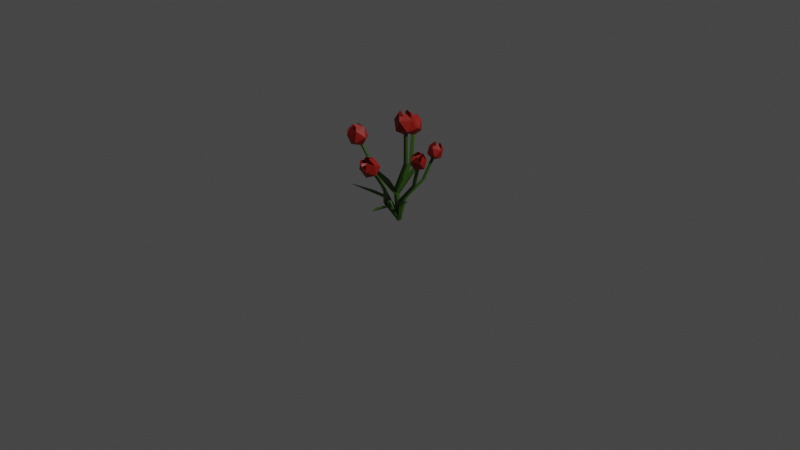# Source: Rose.blend  (saved by Blender 2.90.8; exported with 4.5.12 LTS)
import bpy
from mathutils import Matrix  # noqa: F401  (used for matrix-valued properties, if any)

bpy.ops.wm.read_factory_settings(use_empty=True)
scene = bpy.context.scene
scene.name = 'Scene'

# ---- collections
col_collection = bpy.data.collections.new('Collection'); scene.collection.children.link(col_collection)

# ---- materials (node trees are filled in below, after node groups)
mat_rose = bpy.data.materials.new('Rose')
mat_rose.use_transparent_shadow = False
mat_leafs = bpy.data.materials.new('Leafs')
mat_leafs.use_transparent_shadow = False

# ---- material node trees
mat_rose.use_nodes = True; mat_rose.node_tree.nodes.clear()
_N = mat_rose.node_tree.nodes; _L = mat_rose.node_tree.links
n0 = _N.new('ShaderNodeBsdfPrincipled'); n0.name = 'Principled BSDF'; n0.location = (10, 300)
n0.distribution = 'GGX'
n0.subsurface_method = 'BURLEY'
n0.inputs[0].default_value = (0.3108, 0.008253, 0.002172, 1.0)
n0.inputs[3].default_value = 1.45
n0.inputs[27].default_value = (0.0, 0.0, 0.0, 1.0)
n0.inputs[28].default_value = 1.0
n1 = _N.new('ShaderNodeOutputMaterial'); n1.name = 'Material Output'; n1.location = (300, 300)
_L.new(n0.outputs[0], n1.inputs[0])
n1.is_active_output = True
mat_leafs.use_nodes = True; mat_leafs.node_tree.nodes.clear()
_N = mat_leafs.node_tree.nodes; _L = mat_leafs.node_tree.links
n0 = _N.new('ShaderNodeBsdfPrincipled'); n0.name = 'Principled BSDF'; n0.location = (10, 300)
n0.distribution = 'GGX'
n0.subsurface_method = 'BURLEY'
n0.inputs[0].default_value = (0.03689, 0.1046, 0.006512, 1.0)
n0.inputs[3].default_value = 1.45
n0.inputs[27].default_value = (0.0, 0.0, 0.0, 1.0)
n0.inputs[28].default_value = 1.0
n1 = _N.new('ShaderNodeOutputMaterial'); n1.name = 'Material Output'; n1.location = (300, 300)
_L.new(n0.outputs[0], n1.inputs[0])
n1.is_active_output = True

# ---- world
world_world = bpy.data.worlds.new('World'); scene.world = world_world
world_world.use_nodes = True; world_world.node_tree.nodes.clear()
_N = world_world.node_tree.nodes; _L = world_world.node_tree.links
n0 = _N.new('ShaderNodeOutputWorld'); n0.name = 'World Output'; n0.location = (300, 300)
n1 = _N.new('ShaderNodeBackground'); n1.name = 'Background'; n1.location = (10, 300)
n1.inputs[0].default_value = (0.05088, 0.05088, 0.05088, 1.0)
_L.new(n1.outputs[0], n0.inputs[0])
n0.is_active_output = True
world_world.color = (0.05088, 0.05088, 0.05088)
world_world.use_sun_shadow = False
world_world.sun_shadow_jitter_overblur = 0.0

# ---- cameras
cam_camera = bpy.data.cameras.new('Camera')
cam_camera.clip_end = 100.0
cam_camera.ortho_scale = 7.314

# ---- lights
light_light = bpy.data.lights.new('Light', 'POINT')
light_light.transmission_factor = 0.0
light_light.energy = 1000.0
light_light.shadow_soft_size = 0.1
light_light.shadow_maximum_resolution = 0.006
light_light.use_absolute_resolution = True

# ---- meshes
me_icosphere = bpy.data.meshes.new('Icosphere')
me_icosphere.from_pydata([(0.1004, 1.932e-08, 0.9331), (0.1769, -0.06198, 1.008), (0.05996, -0.1003, 0.9937), (-0.01233, 1.932e-08, 0.9846), (0.05996, 0.1003, 0.9937), (0.1769, 0.06198, 1.008), (-0.00553, 0.06198, 1.092), (0.09064, 1.932e-08, 1.011), (-6.863e-09, 0.03195, -1.142e-07), (-0.03039, 0.009873, -1.375e-07), (-0.01878, -0.02585, -1.062e-07), (0.01878, -0.02585, -1.221e-07), (0.03039, 0.009873, -9.092e-08), (-0.04596, 0.02097, 0.3115), (-0.0731, 0.00648, 0.3162), (-0.06273, -0.01697, 0.3144), (-0.02918, -0.01697, 0.3087), (-0.01881, 0.00648, 0.3069), (0.09335, 0.01764, 0.6375), (0.06984, 0.00545, 0.6347), (0.07882, -0.01427, 0.6358), (0.1079, -0.01427, 0.6393), (0.1169, 0.00545, 0.6404), (0.09335, 0.01764, 0.9599), (0.06984, 0.00545, 0.9571), (0.07882, -0.01427, 0.9582), (0.1079, -0.01427, 0.9617), (0.1169, 0.00545, 0.9628), (-0.1035, -0.1714, 0.5033), (0.03931, -0.1714, 0.5033), (-0.06082, 0.01047, 0.2776), (-0.0216, 0.01047, 0.2776), (-0.03207, -0.2011, 0.4794), (-0.03207, -0.01919, 0.2537), (-0.04845, -0.3831, 0.7228), (-0.0157, -0.3831, 0.7228), (-0.03207, -0.4255, 0.758), (-0.1038, -0.1718, 0.503), (0.03968, -0.1718, 0.503), (-0.06122, 0.01007, 0.2772), (-0.02119, 0.01007, 0.2772), (-0.03207, -0.2016, 0.479), (-0.03207, -0.01969, 0.2532), (-0.04878, -0.3836, 0.7224), (-0.01537, -0.3836, 0.7224), (-0.03207, -0.426, 0.7576), (0.04605, 0.1012, 0.4265), (-0.05092, 0.1358, 0.4265), (-0.02609, -0.01233, 0.2637), (-0.06161, 0.002234, 0.2637), (0.004751, 0.1386, 0.4093), (-0.03932, 0.0151, 0.2465), (0.05999, 0.2583, 0.5848), (0.03774, 0.2663, 0.5848), (0.05913, 0.2911, 0.6102), (0.0464, 0.1014, 0.4262), (-0.05107, 0.1362, 0.4262), (-0.02572, -0.01216, 0.2635), (-0.06179, 0.002605, 0.2635), (0.004876, 0.139, 0.409), (-0.0392, 0.01544, 0.2462), (0.06032, 0.2586, 0.5845), (0.03763, 0.2667, 0.5845), (0.05926, 0.2914, 0.6099), (-0.1897, 0.3758, 0.7451), (-0.1279, 0.3961, 0.8376), (-0.1992, 0.3083, 0.8353), (-0.2916, 0.3399, 0.7783), (-0.2774, 0.4471, 0.7454), (-0.1763, 0.4818, 0.7821), (-0.1917, 0.3726, 0.928), (-0.2699, 0.5114, 0.8381), (-0.2195, 0.3984, 0.806), (-0.01246, 0.0221, -0.01432), (-0.02734, -0.00773, -0.006465), (-0.004436, -0.02688, 0.01032), (0.0246, -0.008883, 0.01285), (0.01964, 0.02139, -0.002385), (-0.1329, 0.1019, 0.234), (-0.1496, 0.08049, 0.2424), (-0.1319, 0.06862, 0.2522), (-0.1044, 0.08268, 0.2499), (-0.105, 0.1032, 0.2387), (-0.1173, 0.2808, 0.5029), (-0.1299, 0.2601, 0.5045), (-0.1156, 0.2512, 0.5148), (-0.09418, 0.2663, 0.5195), (-0.09525, 0.2847, 0.5122), (-0.2097, 0.394, 0.758), (-0.2223, 0.3733, 0.7596), (-0.208, 0.3644, 0.7699), (-0.1865, 0.3796, 0.7746), (-0.1876, 0.3979, 0.7673), (-0.126, 0.2419, 0.2952), (-0.2145, 0.2193, 0.2732), (-0.0909, 0.07158, 0.2125), (-0.124, 0.06464, 0.2035), (-0.1676, 0.2419, 0.2621), (-0.1069, 0.07817, 0.1856), (-0.2219, 0.4128, 0.351), (-0.2422, 0.4077, 0.3459), (-0.2426, 0.444, 0.3563), (-0.1258, 0.2421, 0.295), (-0.2147, 0.2194, 0.2728), (-0.0906, 0.07179, 0.2122), (-0.1242, 0.06472, 0.2032), (-0.1676, 0.2421, 0.2617), (-0.1068, 0.07835, 0.1852), (-0.2216, 0.4131, 0.3507), (-0.2423, 0.4078, 0.3456), (-0.2425, 0.4442, 0.356), (0.1398, -0.445, 0.6726), (0.1973, -0.4252, 0.762), (0.08984, -0.4135, 0.7632), (0.04701, -0.4919, 0.7024), (0.128, -0.5521, 0.6636), (0.2209, -0.5108, 0.7004), (0.1401, -0.4598, 0.8469), (0.04724, -0.5011, 0.8101), (0.07084, -0.5868, 0.7485), (0.136, -0.4855, 0.7276), (0.006081, -0.02208, -0.01587), (-0.02392, -0.01257, -0.006797), (-0.02087, 0.01431, 0.01167), (0.01103, 0.02142, 0.01401), (0.02768, -0.001077, -0.003013), (-0.01684, -0.1781, 0.2092), (-0.04238, -0.1755, 0.218), (-0.03814, -0.1565, 0.2291), (-0.009987, -0.1473, 0.227), (0.003176, -0.1606, 0.2148), (0.1198, -0.3116, 0.4523), (0.0974, -0.3062, 0.4549), (0.1013, -0.2914, 0.466), (0.1262, -0.2876, 0.4704), (0.1376, -0.3001, 0.4619), (0.1387, -0.4719, 0.6826), (0.1162, -0.4665, 0.6851), (0.1202, -0.4517, 0.6963), (0.145, -0.4479, 0.7006), (0.1565, -0.4604, 0.6921), (0.08326, -0.2733, 0.2572), (0.007507, -0.3156, 0.234), (-0.009105, -0.1275, 0.1928), (-0.03649, -0.1443, 0.1834), (0.05431, -0.2984, 0.2237), (-0.01612, -0.1404, 0.1661), (0.1342, -0.458, 0.293), (0.1169, -0.4677, 0.2877), (0.1412, -0.4934, 0.2948), (0.08359, -0.2733, 0.2569), (0.00744, -0.3157, 0.2336), (-0.00877, -0.1275, 0.1926), (-0.03659, -0.1445, 0.183), (0.05447, -0.2985, 0.2233), (-0.01597, -0.1405, 0.1657), (0.1346, -0.4579, 0.2927), (0.1168, -0.4678, 0.2873), (0.1414, -0.4935, 0.2944), (0.3037, -0.034, 0.6552), (0.3388, 0.03338, 0.7131), (0.2515, -0.002135, 0.7286), (0.2536, -0.09547, 0.7085), (0.3422, -0.1176, 0.6806), (0.3949, -0.03799, 0.6834), (0.399, -0.008591, 0.7741), (0.3188, -0.04599, 0.7125), (0.01445, -0.0184, -0.007652), (-0.01269, -0.02099, 0.00203), (-0.0223, 0.005425, 0.008907), (-0.001085, 0.02434, 0.003475), (0.02162, 0.009619, -0.006759), (0.06599, -0.06346, 0.2252), (0.04534, -0.06921, 0.236), (0.04012, -0.05033, 0.2388), (0.05755, -0.03291, 0.2298), (0.07354, -0.04103, 0.2214), (0.2294, -0.02094, 0.4399), (0.2099, -0.0255, 0.4441), (0.2063, -0.009721, 0.4484), (0.2237, 0.004592, 0.4467), (0.238, -0.002339, 0.4415), (0.3148, -0.05016, 0.6713), (0.2952, -0.05472, 0.6755), (0.2917, -0.03895, 0.6798), (0.309, -0.02463, 0.6781), (0.3233, -0.03156, 0.6728), (0.1847, -0.07374, 0.2752), (0.1455, -0.1425, 0.281), (0.04949, -0.02995, 0.196), (0.03602, -0.05622, 0.1977), (0.1737, -0.1145, 0.2599), (0.04987, -0.05084, 0.179), (0.3055, -0.1715, 0.3492), (0.2965, -0.1873, 0.3505), (0.3265, -0.1931, 0.3597), (0.1849, -0.07365, 0.275), (0.1456, -0.1428, 0.2807), (0.04971, -0.02984, 0.1957), (0.03602, -0.0565, 0.1974), (0.1739, -0.1146, 0.2595), (0.05, -0.05095, 0.1787), (0.3057, -0.1715, 0.3489), (0.2966, -0.1876, 0.3502), (0.3267, -0.1932, 0.3594), (0.1176, 0.3506, 0.5835), (0.1888, 0.4002, 0.6118), (0.1781, 0.3147, 0.6417), (0.08884, 0.3, 0.6538), (0.0444, 0.3765, 0.6315), (0.1062, 0.4385, 0.6055), (0.122, 0.3691, 0.638), (-0.0213, 0.009851, -0.001627), (-0.01564, -0.01492, 0.009281), (0.01163, -0.01907, 0.007363), (0.02283, 0.003131, -0.00473), (0.002476, 0.02101, -0.01029), (0.001598, 0.07654, 0.2194), (0.003602, 0.05748, 0.2319), (0.02215, 0.05582, 0.2286), (0.03161, 0.07386, 0.214), (0.01891, 0.08667, 0.2083), (0.07597, 0.2596, 0.3898), (0.07682, 0.2411, 0.3962), (0.09274, 0.2406, 0.395), (0.1017, 0.2589, 0.388), (0.09137, 0.2706, 0.3848), (0.1063, 0.3602, 0.6026), (0.1071, 0.3417, 0.6089), (0.123, 0.3413, 0.6078), (0.132, 0.3595, 0.6007), (0.1217, 0.3713, 0.5976), (-0.2534, -0.253, 0.7962), (-0.1966, -0.2619, 0.8962), (-0.264, -0.1705, 0.8761), (-0.3567, -0.2066, 0.8179), (-0.3467, -0.3204, 0.8021), (-0.2478, -0.3546, 0.8505), (-0.3638, -0.1869, 0.9313), (-0.3476, -0.371, 0.9057), (-0.2549, -0.3348, 0.9639), (-0.2882, -0.2648, 0.8592), (-0.01318, -0.02389, -0.01178), (-0.02703, 0.008097, -0.009345), (-0.003521, 0.02889, 0.006009), (0.02485, 0.00976, 0.01306), (0.01888, -0.02286, 0.002062), (-0.1533, -0.05964, 0.2432), (-0.1695, -0.03598, 0.2473), (-0.1513, -0.02335, 0.2564), (-0.124, -0.0392, 0.2579), (-0.1252, -0.06163, 0.2497), (-0.1617, -0.1986, 0.5421), (-0.1734, -0.1769, 0.5398), (-0.1589, -0.167, 0.5497), (-0.1382, -0.1825, 0.5581), (-0.14, -0.2021, 0.5534), (-0.2755, -0.2683, 0.8107), (-0.2872, -0.2466, 0.8084), (-0.2727, -0.2367, 0.8183), (-0.252, -0.2523, 0.8267), (-0.2537, -0.2718, 0.822), (-0.1575, -0.1914, 0.3266), (-0.245, -0.1678, 0.2957), (-0.1077, -0.03452, 0.2193), (-0.1405, -0.02732, 0.2073), (-0.198, -0.1946, 0.2907), (-0.1229, -0.04456, 0.1924), (-0.2676, -0.3502, 0.4032), (-0.2877, -0.3448, 0.396), (-0.2907, -0.3797, 0.4121), (-0.1572, -0.1916, 0.3264), (-0.2452, -0.168, 0.2953), (-0.1074, -0.03478, 0.2191), (-0.1407, -0.02745, 0.2069), (-0.198, -0.1948, 0.2904), (-0.1228, -0.04481, 0.192), (-0.2674, -0.3505, 0.4029), (-0.2878, -0.3449, 0.3957), (-0.2907, -0.38, 0.4117), (0.1114, -0.1003, 1.106), (-0.00553, -0.06198, 1.092), (0.1114, 0.1003, 1.106), (0.1837, 1.932e-08, 1.116), (0.05307, -0.05254, 1.173), (0.1142, -0.03247, 1.181), (0.114, 0.03247, 1.183), (0.05232, 0.05254, 1.178), (0.01438, 2.108e-08, 1.174), (-0.2928, 0.3379, 0.8913), (-0.3412, 0.4236, 0.8358), (-0.1775, 0.4798, 0.8951), (-0.2743, 0.4008, 0.9549), (-0.2374, 0.4471, 0.957), (-0.2634, 0.4926, 0.9293), (-0.3176, 0.4753, 0.9125), (-0.3252, 0.4192, 0.9301), (0.1783, -0.5984, 0.7473), (0.2211, -0.52, 0.8081), (0.1035, -0.5367, 0.8667), (0.1598, -0.5434, 0.8668), (0.172, -0.5892, 0.8358), (0.1232, -0.6124, 0.8187), (0.08076, -0.5811, 0.8394), (0.3104, 0.01357, 0.8021), (0.2578, -0.06606, 0.7993), (0.3139, -0.1374, 0.7696), (0.4011, -0.1019, 0.754), (0.3166, -0.04931, 0.8465), (0.3625, -0.03086, 0.8391), (0.3922, -0.06853, 0.8249), (0.3652, -0.1107, 0.8257), (0.3189, -0.09919, 0.8407), (0.204, 0.3803, 0.6995), (0.1422, 0.3184, 0.7255), (0.05962, 0.3566, 0.7192), (0.07034, 0.4422, 0.6893), (0.1596, 0.4568, 0.6772), (0.161, 0.3811, 0.7595), (0.1667, 0.4262, 0.7446), (0.1235, 0.4467, 0.7425), (0.0913, 0.415, 0.7583), (0.1146, 0.375, 0.7703), (-0.2649, -0.2211, 0.9797), (-0.415, -0.2796, 0.8856), (-0.352, -0.2413, 1.006), (-0.3171, -0.2894, 1.018), (-0.3447, -0.3382, 0.995), (-0.398, -0.3208, 0.9722), (-0.4034, -0.2612, 0.9809), (0.1112, -0.09922, 1.106), (-0.006299, -0.06098, 1.092), (-0.006516, 0.06265, 1.092), (0.1117, 0.1014, 1.107), (0.1837, 0.001263, 1.116), (0.05349, -0.05143, 1.172), (0.1133, -0.03179, 1.181), (0.1149, 0.03316, 1.184), (0.0519, 0.05367, 1.179), (0.01316, 2.108e-08, 1.174), (-0.1922, 0.373, 0.9269), (-0.2921, 0.3387, 0.8907), (-0.341, 0.4248, 0.8354), (-0.271, 0.511, 0.8377), (-0.1782, 0.479, 0.8944), (-0.2743, 0.4017, 0.954), (-0.2383, 0.4469, 0.9561), (-0.2637, 0.4914, 0.929), (-0.3186, 0.4761, 0.9123), (-0.3241, 0.4198, 0.9299), (0.1401, -0.4604, 0.8458), (0.04832, -0.5011, 0.8094), (0.07178, -0.5875, 0.7481), (0.1772, -0.5989, 0.7468), (0.2201, -0.5198, 0.8075), (0.1041, -0.5372, 0.8658), (0.159, -0.5438, 0.8659), (0.171, -0.5885, 0.8357), (0.1231, -0.6136, 0.8184), (0.08194, -0.5807, 0.8392), (0.3107, 0.01266, 0.8012), (0.2588, -0.06585, 0.7985), (0.315, -0.1377, 0.7692), (0.4022, -0.1026, 0.7542), (0.3998, -0.009527, 0.7738), (0.3174, -0.04981, 0.8457), (0.362, -0.03187, 0.8385), (0.3935, -0.06853, 0.825), (0.3657, -0.1119, 0.8258), (0.3197, -0.09836, 0.8402), (0.2029, 0.3803, 0.699), (0.142, 0.3193, 0.7246), (0.06057, 0.3569, 0.7184), (0.07121, 0.443, 0.689), (0.1584, 0.4573, 0.6771), (0.1601, 0.3818, 0.7588), (0.1656, 0.4255, 0.7444), (0.1233, 0.4479, 0.7426), (0.09243, 0.4147, 0.7578), (0.1151, 0.3758, 0.7695), (-0.2644, -0.2205, 0.9807), (-0.3645, -0.186, 0.9318), (-0.4162, -0.2797, 0.8855), (-0.3487, -0.3707, 0.9052), (-0.2543, -0.3338, 0.9644), (-0.352, -0.2403, 1.007), (-0.3163, -0.2894, 1.018), (-0.3449, -0.337, 0.9946), (-0.399, -0.3216, 0.972), (-0.4045, -0.2606, 0.9809)], [], [(0, 1, 2), (1, 0, 5), (0, 2, 3), (0, 3, 4), (0, 4, 5), (1, 5, 283), (2, 1, 280), (3, 2, 281), (4, 3, 6), (5, 4, 282), (1, 283, 280), (2, 280, 281), (3, 281, 6), (4, 6, 282), (5, 282, 283), (280, 283, 7), (281, 280, 7), (6, 281, 7), (282, 6, 7), (283, 282, 7), (9, 8, 12, 11, 10), (17, 13, 18, 22), (10, 11, 16, 15), (8, 9, 14, 13), (11, 12, 17, 16), (9, 10, 15, 14), (12, 8, 13, 17), (21, 22, 27, 26), (15, 16, 21, 20), (13, 14, 19, 18), (16, 17, 22, 21), (14, 15, 20, 19), (24, 25, 26, 27, 23), (19, 20, 25, 24), (22, 18, 23, 27), (20, 21, 26, 25), (18, 19, 24, 23), (32, 29, 31, 33), (28, 32, 33, 30), (32, 28, 34, 36), (29, 32, 36, 35), (41, 42, 40, 38), (37, 39, 42, 41), (41, 45, 43, 37), (38, 44, 45, 41), (28, 30, 39, 37), (31, 29, 38, 40), (30, 33, 42, 39), (33, 31, 40, 42), (35, 36, 45, 44), (36, 34, 43, 45), (34, 28, 37, 43), (29, 35, 44, 38), (50, 47, 49, 51), (46, 50, 51, 48), (50, 46, 52, 54), (47, 50, 54, 53), (59, 60, 58, 56), (55, 57, 60, 59), (59, 63, 61, 55), (56, 62, 63, 59), (46, 48, 57, 55), (49, 47, 56, 58), (48, 51, 60, 57), (51, 49, 58, 60), (53, 54, 63, 62), (54, 52, 61, 63), (52, 46, 55, 61), (47, 53, 62, 56), (64, 65, 66), (65, 64, 69), (64, 66, 67), (64, 67, 68), (64, 68, 69), (65, 69, 291), (66, 65, 70), (67, 66, 289), (68, 67, 290), (69, 68, 71), (65, 291, 70), (66, 70, 289), (67, 289, 290), (68, 290, 71), (69, 71, 291), (70, 291, 72), (289, 70, 72), (290, 289, 72), (71, 290, 72), (291, 71, 72), (74, 73, 77, 76, 75), (82, 78, 83, 87), (75, 76, 81, 80), (73, 74, 79, 78), (76, 77, 82, 81), (74, 75, 80, 79), (77, 73, 78, 82), (86, 87, 92, 91), (80, 81, 86, 85), (78, 79, 84, 83), (81, 82, 87, 86), (79, 80, 85, 84), (89, 90, 91, 92, 88), (84, 85, 90, 89), (87, 83, 88, 92), (85, 86, 91, 90), (83, 84, 89, 88), (97, 94, 96, 98), (93, 97, 98, 95), (97, 93, 99, 101), (94, 97, 101, 100), (106, 107, 105, 103), (102, 104, 107, 106), (106, 110, 108, 102), (103, 109, 110, 106), (93, 95, 104, 102), (96, 94, 103, 105), (95, 98, 107, 104), (98, 96, 105, 107), (100, 101, 110, 109), (101, 99, 108, 110), (99, 93, 102, 108), (94, 100, 109, 103), (111, 113, 112), (112, 116, 111), (111, 114, 113), (111, 115, 114), (111, 116, 115), (112, 298, 116), (113, 117, 112), (114, 118, 113), (115, 119, 114), (116, 297, 115), (112, 117, 298), (113, 118, 117), (114, 119, 118), (115, 297, 119), (116, 298, 297), (117, 120, 298), (118, 120, 117), (119, 120, 118), (297, 120, 119), (298, 120, 297), (122, 123, 124, 125, 121), (130, 135, 131, 126), (123, 128, 129, 124), (121, 126, 127, 122), (124, 129, 130, 125), (122, 127, 128, 123), (125, 130, 126, 121), (134, 139, 140, 135), (128, 133, 134, 129), (126, 131, 132, 127), (129, 134, 135, 130), (127, 132, 133, 128), (137, 136, 140, 139, 138), (132, 137, 138, 133), (135, 140, 136, 131), (133, 138, 139, 134), (131, 136, 137, 132), (145, 142, 144, 146), (141, 145, 146, 143), (145, 141, 147, 149), (142, 145, 149, 148), (154, 155, 153, 151), (150, 152, 155, 154), (154, 158, 156, 150), (151, 157, 158, 154), (141, 143, 152, 150), (144, 142, 151, 153), (143, 146, 155, 152), (146, 144, 153, 155), (148, 149, 158, 157), (149, 147, 156, 158), (147, 141, 150, 156), (142, 148, 157, 151), (159, 161, 160), (160, 164, 159), (159, 162, 161), (159, 163, 162), (159, 164, 163), (160, 165, 164), (161, 304, 160), (162, 305, 161), (163, 306, 162), (164, 307, 163), (160, 304, 165), (161, 305, 304), (162, 306, 305), (163, 307, 306), (164, 165, 307), (304, 166, 165), (305, 166, 304), (306, 166, 305), (307, 166, 306), (165, 166, 307), (168, 169, 170, 171, 167), (176, 181, 177, 172), (169, 174, 175, 170), (167, 172, 173, 168), (170, 175, 176, 171), (168, 173, 174, 169), (171, 176, 172, 167), (180, 185, 186, 181), (174, 179, 180, 175), (172, 177, 178, 173), (175, 180, 181, 176), (173, 178, 179, 174), (183, 182, 186, 185, 184), (178, 183, 184, 179), (181, 186, 182, 177), (179, 184, 185, 180), (177, 182, 183, 178), (191, 188, 190, 192), (187, 191, 192, 189), (191, 187, 193, 195), (188, 191, 195, 194), (200, 201, 199, 197), (196, 198, 201, 200), (200, 204, 202, 196), (197, 203, 204, 200), (187, 189, 198, 196), (190, 188, 197, 199), (189, 192, 201, 198), (192, 190, 199, 201), (194, 195, 204, 203), (195, 193, 202, 204), (193, 187, 196, 202), (188, 194, 203, 197), (205, 206, 207), (206, 205, 210), (205, 207, 208), (205, 208, 209), (205, 209, 210), (206, 210, 317), (207, 206, 313), (208, 207, 314), (209, 208, 315), (210, 209, 316), (206, 317, 313), (207, 313, 314), (208, 314, 315), (209, 315, 316), (210, 316, 317), (313, 317, 211), (314, 313, 211), (315, 314, 211), (316, 315, 211), (317, 316, 211), (213, 212, 216, 215, 214), (221, 217, 222, 226), (214, 215, 220, 219), (212, 213, 218, 217), (215, 216, 221, 220), (213, 214, 219, 218), (216, 212, 217, 221), (225, 226, 231, 230), (219, 220, 225, 224), (217, 218, 223, 222), (220, 221, 226, 225), (218, 219, 224, 223), (228, 229, 230, 231, 227), (223, 224, 229, 228), (226, 222, 227, 231), (224, 225, 230, 229), (222, 223, 228, 227), (232, 234, 233), (233, 237, 232), (232, 235, 234), (232, 236, 235), (232, 237, 236), (233, 240, 237), (234, 323, 233), (235, 238, 234), (236, 324, 235), (237, 239, 236), (233, 323, 240), (234, 238, 323), (235, 324, 238), (236, 239, 324), (237, 240, 239), (323, 241, 240), (238, 241, 323), (324, 241, 238), (239, 241, 324), (240, 241, 239), (243, 244, 245, 246, 242), (251, 256, 252, 247), (244, 249, 250, 245), (242, 247, 248, 243), (245, 250, 251, 246), (243, 248, 249, 244), (246, 251, 247, 242), (255, 260, 261, 256), (249, 254, 255, 250), (247, 252, 253, 248), (250, 255, 256, 251), (248, 253, 254, 249), (258, 257, 261, 260, 259), (253, 258, 259, 254), (256, 261, 257, 252), (254, 259, 260, 255), (252, 257, 258, 253), (266, 263, 265, 267), (262, 266, 267, 264), (266, 262, 268, 270), (263, 266, 270, 269), (275, 276, 274, 272), (271, 273, 276, 275), (275, 279, 277, 271), (272, 278, 279, 275), (262, 264, 273, 271), (265, 263, 272, 274), (264, 267, 276, 273), (267, 265, 274, 276), (269, 270, 279, 278), (270, 268, 277, 279), (268, 262, 271, 277), (263, 269, 278, 272), (280, 284, 281), (283, 285, 280), (282, 283, 286), (6, 282, 287), (281, 6, 288), (70, 292, 289), (291, 293, 70), (71, 294, 291), (290, 71, 295), (289, 296, 290), (117, 118, 299), (298, 117, 300), (297, 298, 301), (119, 302, 297), (118, 119, 303), (304, 305, 308), (165, 304, 309), (307, 310, 165), (306, 311, 307), (305, 306, 312), (313, 318, 314), (317, 319, 313), (316, 317, 320), (315, 321, 316), (314, 322, 315), (323, 325, 238), (240, 326, 323), (239, 240, 327), (324, 328, 239), (238, 329, 324), (330, 331, 335), (334, 330, 336), (333, 337, 334), (332, 338, 333), (331, 339, 332), (340, 341, 345), (344, 340, 346), (343, 344, 347), (342, 348, 343), (341, 342, 349), (350, 355, 351), (354, 356, 350), (353, 357, 354), (352, 353, 358), (351, 359, 352), (360, 365, 361), (364, 366, 360), (363, 364, 367), (362, 363, 368), (361, 369, 362), (370, 371, 375), (374, 370, 376), (373, 377, 374), (372, 373, 378), (371, 372, 379), (380, 381, 385), (384, 380, 386), (383, 387, 384), (382, 383, 388), (381, 382, 389), (283, 280, 330, 334), (280, 281, 331, 330), (6, 281, 331, 332), (282, 6, 332, 333), (283, 282, 333, 334), (284, 280, 330, 335), (285, 283, 334, 336), (282, 286, 337, 333), (6, 287, 338, 332), (281, 288, 339, 331), (281, 284, 335, 331), (280, 285, 336, 330), (286, 283, 334, 337), (287, 282, 333, 338), (288, 6, 332, 339), (291, 70, 340, 344), (70, 289, 341, 340), (289, 290, 342, 341), (71, 290, 342, 343), (71, 291, 344, 343), (292, 70, 340, 345), (293, 291, 344, 346), (294, 71, 343, 347), (290, 295, 348, 342), (296, 289, 341, 349), (289, 292, 345, 341), (70, 293, 346, 340), (291, 294, 347, 344), (295, 71, 343, 348), (290, 296, 349, 342), (117, 298, 354, 350), (118, 117, 350, 351), (119, 118, 351, 352), (119, 297, 353, 352), (298, 297, 353, 354), (117, 299, 355, 350), (298, 300, 356, 354), (297, 301, 357, 353), (302, 119, 352, 358), (118, 303, 359, 351), (299, 118, 351, 355), (300, 117, 350, 356), (301, 298, 354, 357), (297, 302, 358, 353), (303, 119, 352, 359), (304, 165, 364, 360), (305, 304, 360, 361), (306, 305, 361, 362), (306, 307, 363, 362), (307, 165, 364, 363), (304, 308, 365, 360), (165, 309, 366, 364), (310, 307, 363, 367), (311, 306, 362, 368), (305, 312, 369, 361), (308, 305, 361, 365), (309, 304, 360, 366), (165, 310, 367, 364), (307, 311, 368, 363), (312, 306, 362, 369), (317, 313, 370, 374), (313, 314, 371, 370), (314, 315, 372, 371), (315, 316, 373, 372), (317, 316, 373, 374), (318, 313, 370, 375), (319, 317, 374, 376), (316, 320, 377, 373), (321, 315, 372, 378), (322, 314, 371, 379), (314, 318, 375, 371), (313, 319, 376, 370), (320, 317, 374, 377), (316, 321, 378, 373), (315, 322, 379, 372), (240, 323, 380, 384), (323, 238, 381, 380), (238, 324, 382, 381), (324, 239, 383, 382), (240, 239, 383, 384), (325, 323, 380, 385), (326, 240, 384, 386), (239, 327, 387, 383), (328, 324, 382, 388), (329, 238, 381, 389), (238, 325, 385, 381), (323, 326, 386, 380), (327, 240, 384, 387), (239, 328, 388, 383), (324, 329, 389, 382)])
me_icosphere.polygons.foreach_set('material_index', [0, 0, 0, 0, 0, 0, 0, 0, 0, 0, 0, 0, 0, 0, 0, 0, 0, 0, 0, 0, 1, 1, 1, 1, 1, 1, 1, 1, 1, 1, 1, 1, 1, 1, 1, 1, 1, 1, 1, 1, 1, 1, 1, 1, 1, 1, 1, 1, 1, 1, 1, 1, 1, 1, 1, 1, 1, 1, 1, 1, 1, 1, 1, 1, 1, 1, 1, 1, 1, 0, 0, 0, 0, 0, 0, 0, 0, 0, 0, 0, 0, 0, 0, 0, 0, 0, 0, 0, 0, 1, 1, 1, 1, 1, 1, 1, 1, 1, 1, 1, 1, 1, 1, 1, 1, 1, 1, 1, 1, 1, 1, 1, 1, 1, 1, 1, 1, 1, 1, 1, 1, 1, 0, 0, 0, 0, 0, 0, 0, 0, 0, 0, 0, 0, 0, 0, 0, 0, 0, 0, 0, 0, 1, 1, 1, 1, 1, 1, 1, 1, 1, 1, 1, 1, 1, 1, 1, 1, 1, 1, 1, 1, 1, 1, 1, 1, 1, 1, 1, 1, 1, 1, 1, 1, 1, 0, 0, 0, 0, 0, 0, 0, 0, 0, 0, 0, 0, 0, 0, 0, 0, 0, 0, 0, 0, 1, 1, 1, 1, 1, 1, 1, 1, 1, 1, 1, 1, 1, 1, 1, 1, 1, 1, 1, 1, 1, 1, 1, 1, 1, 1, 1, 1, 1, 1, 1, 1, 1, 0, 0, 0, 0, 0, 0, 0, 0, 0, 0, 0, 0, 0, 0, 0, 0, 0, 0, 0, 0, 1, 1, 1, 1, 1, 1, 1, 1, 1, 1, 1, 1, 1, 1, 1, 1, 1, 0, 0, 0, 0, 0, 0, 0, 0, 0, 0, 0, 0, 0, 0, 0, 0, 0, 0, 0, 0, 1, 1, 1, 1, 1, 1, 1, 1, 1, 1, 1, 1, 1, 1, 1, 1, 1, 1, 1, 1, 1, 1, 1, 1, 1, 1, 1, 1, 1, 1, 1, 1, 1, 0, 0, 0, 0, 0, 0, 0, 0, 0, 0, 0, 0, 0, 0, 0, 0, 0, 0, 0, 0, 0, 0, 0, 0, 0, 0, 0, 0, 0, 0, 0, 0, 0, 0, 0, 0, 0, 0, 0, 0, 0, 0, 0, 0, 0, 0, 0, 0, 0, 0, 0, 0, 0, 0, 0, 0, 0, 0, 0, 0, 0, 0, 0, 0, 0, 0, 0, 0, 0, 0, 0, 0, 0, 0, 0, 0, 0, 0, 0, 0, 0, 0, 0, 0, 0, 0, 0, 0, 0, 0, 0, 0, 0, 0, 0, 0, 0, 0, 0, 0, 0, 0, 0, 0, 0, 0, 0, 0, 0, 0, 0, 0, 0, 0, 0, 0, 0, 0, 0, 0, 0, 0, 0, 0, 0, 0, 0, 0, 0, 0, 0, 0, 0, 0, 0, 0, 0, 0, 0, 0, 0, 0, 0, 0, 0, 0, 0, 0, 0, 0])
_uv = me_icosphere.uv_layers.new(name='UVMap')
_uv.uv.foreach_set('vector', [0.8182, 0.0, 0.7273, 0.1575, 0.9091, 0.1575, 0.7273, 0.1575, 0.6364, 0.0, 0.5455, 0.1575, 0.09091, 0.0, 0.0, 0.1575, 0.1818, 0.1575, 0.2727, 0.0, 0.1818, 0.1575, 0.3636, 0.1575, 0.4545, 0.0, 0.3636, 0.1575, 0.5455, 0.1575, 0.7273, 0.1575, 0.5455, 0.1575, 0.6364, 0.3149, 0.9091, 0.1575, 0.7273, 0.1575, 0.8182, 0.3149, 0.1818, 0.1575, 0.0, 0.1575, 0.09091, 0.3149, 0.3636, 0.1575, 0.1818, 0.1575, 0.2727, 0.3149, 0.5455, 0.1575, 0.3636, 0.1575, 0.4545, 0.3149, 0.7273, 0.1575, 0.6364, 0.3149, 0.8182, 0.3149, 0.9091, 0.1575, 0.8182, 0.3149, 1.0, 0.3149, 0.1818, 0.1575, 0.09091, 0.3149, 0.2727, 0.3149, 0.3636, 0.1575, 0.2727, 0.3149, 0.4545, 0.3149, 0.5455, 0.1575, 0.4545, 0.3149, 0.6364, 0.3149, 0.8182, 0.3149, 0.6364, 0.3149, 0.7273, 0.4724, 1.0, 0.3149, 0.8182, 0.3149, 0.9091, 0.4724, 0.2727, 0.3149, 0.09091, 0.3149, 0.1818, 0.4724, 0.4545, 0.3149, 0.2727, 0.3149, 0.3636, 0.4724, 0.6364, 0.3149, 0.4545, 0.3149, 0.5455, 0.4724, 0.0, 0.0, 0.0, 0.0, 0.0, 0.0, 0.0, 0.0, 0.0, 0.0, 0.0, 0.0, 0.0, 0.0, 0.0, 0.0, 0.0, 0.0, 0.0, 0.0, 0.0, 0.0, 0.0, 0.0, 0.0, 0.0, 0.0, 0.0, 0.0, 0.0, 0.0, 0.0, 0.0, 0.0, 0.0, 0.0, 0.0, 0.0, 0.0, 0.0, 0.0, 0.0, 0.0, 0.0, 0.0, 0.0, 0.0, 0.0, 0.0, 0.0, 0.0, 0.0, 0.0, 0.0, 0.0, 0.0, 0.0, 0.0, 0.0, 0.0, 0.0, 0.0, 0.0, 0.0, 0.0, 0.0, 0.0, 0.0, 0.0, 0.0, 0.0, 0.0, 0.0, 0.0, 0.0, 0.0, 0.0, 0.0, 0.0, 0.0, 0.0, 0.0, 0.0, 0.0, 0.0, 0.0, 0.0, 0.0, 0.0, 0.0, 0.0, 0.0, 0.0, 0.0, 0.0, 0.0, 0.0, 0.0, 0.0, 0.0, 0.0, 0.0, 0.0, 0.0, 0.0, 0.0, 0.0, 0.0, 0.0, 0.0, 0.0, 0.0, 0.0, 0.0, 0.0, 0.0, 0.0, 0.0, 0.0, 0.0, 0.0, 0.0, 0.0, 0.0, 0.0, 0.0, 0.0, 0.0, 0.0, 0.0, 0.0, 0.0, 0.0, 0.0, 0.0, 0.0, 0.0, 0.0, 0.0, 0.0, 0.5, 0.0, 1.0, 0.0, 1.0, 1.0, 0.5, 1.0, 0.0, 0.0, 0.5, 0.0, 0.5, 1.0, 0.0, 1.0, 0.5, 0.0, 0.0, 0.0, 0.0, 0.0, 0.5, 0.0, 1.0, 0.0, 0.5, 0.0, 0.5, 0.0, 1.0, 0.0, 0.5, 0.0, 0.5, 1.0, 1.0, 1.0, 1.0, 0.0, 0.0, 0.0, 0.0, 1.0, 0.5, 1.0, 0.5, 0.0, 0.5, 0.0, 0.5, 0.0, 0.0, 0.0, 0.0, 0.0, 1.0, 0.0, 1.0, 0.0, 0.5, 0.0, 0.5, 0.0, 0.0, 0.0, 0.0, 1.0, 0.0, 1.0, 0.0, 0.0, 1.0, 1.0, 1.0, 0.0, 1.0, 0.0, 1.0, 1.0, 0.0, 1.0, 0.5, 1.0, 0.5, 1.0, 0.0, 1.0, 0.5, 1.0, 1.0, 1.0, 1.0, 1.0, 0.5, 1.0, 1.0, 0.0, 0.5, 0.0, 0.5, 0.0, 1.0, 0.0, 0.5, 0.0, 0.0, 0.0, 0.0, 0.0, 0.5, 0.0, 0.0, 0.0, 0.0, 0.0, 0.0, 0.0, 0.0, 0.0, 1.0, 0.0, 1.0, 0.0, 1.0, 0.0, 1.0, 0.0, 0.5, 0.0, 1.0, 0.0, 1.0, 1.0, 0.5, 1.0, 0.0, 0.0, 0.5, 0.0, 0.5, 1.0, 0.0, 1.0, 0.5, 0.0, 0.0, 0.0, 0.0, 0.0, 0.5, 0.0, 1.0, 0.0, 0.5, 0.0, 0.5, 0.0, 1.0, 0.0, 0.5, 0.0, 0.5, 1.0, 1.0, 1.0, 1.0, 0.0, 0.0, 0.0, 0.0, 1.0, 0.5, 1.0, 0.5, 0.0, 0.5, 0.0, 0.5, 0.0, 0.0, 0.0, 0.0, 0.0, 1.0, 0.0, 1.0, 0.0, 0.5, 0.0, 0.5, 0.0, 0.0, 0.0, 0.0, 1.0, 0.0, 1.0, 0.0, 0.0, 1.0, 1.0, 1.0, 0.0, 1.0, 0.0, 1.0, 1.0, 0.0, 1.0, 0.5, 1.0, 0.5, 1.0, 0.0, 1.0, 0.5, 1.0, 1.0, 1.0, 1.0, 1.0, 0.5, 1.0, 1.0, 0.0, 0.5, 0.0, 0.5, 0.0, 1.0, 0.0, 0.5, 0.0, 0.0, 0.0, 0.0, 0.0, 0.5, 0.0, 0.0, 0.0, 0.0, 0.0, 0.0, 0.0, 0.0, 0.0, 1.0, 0.0, 1.0, 0.0, 1.0, 0.0, 1.0, 0.0, 0.8182, 0.0, 0.7273, 0.1575, 0.9091, 0.1575, 0.7273, 0.1575, 0.6364, 0.0, 0.5455, 0.1575, 0.09091, 0.0, 0.0, 0.1575, 0.1818, 0.1575, 0.2727, 0.0, 0.1818, 0.1575, 0.3636, 0.1575, 0.4545, 0.0, 0.3636, 0.1575, 0.5455, 0.1575, 0.7273, 0.1575, 0.5455, 0.1575, 0.6364, 0.3149, 0.9091, 0.1575, 0.7273, 0.1575, 0.8182, 0.3149, 0.1818, 0.1575, 0.0, 0.1575, 0.09091, 0.3149, 0.3636, 0.1575, 0.1818, 0.1575, 0.2727, 0.3149, 0.5455, 0.1575, 0.3636, 0.1575, 0.4545, 0.3149, 0.7273, 0.1575, 0.6364, 0.3149, 0.8182, 0.3149, 0.9091, 0.1575, 0.8182, 0.3149, 1.0, 0.3149, 0.1818, 0.1575, 0.09091, 0.3149, 0.2727, 0.3149, 0.3636, 0.1575, 0.2727, 0.3149, 0.4545, 0.3149, 0.5455, 0.1575, 0.4545, 0.3149, 0.6364, 0.3149, 0.8182, 0.3149, 0.6364, 0.3149, 0.7273, 0.4724, 1.0, 0.3149, 0.8182, 0.3149, 0.9091, 0.4724, 0.2727, 0.3149, 0.09091, 0.3149, 0.1818, 0.4724, 0.4545, 0.3149, 0.2727, 0.3149, 0.3636, 0.4724, 0.6364, 0.3149, 0.4545, 0.3149, 0.5455, 0.4724, 0.0, 0.0, 0.0, 0.0, 0.0, 0.0, 0.0, 0.0, 0.0, 0.0, 0.0, 0.0, 0.0, 0.0, 0.0, 0.0, 0.0, 0.0, 0.0, 0.0, 0.0, 0.0, 0.0, 0.0, 0.0, 0.0, 0.0, 0.0, 0.0, 0.0, 0.0, 0.0, 0.0, 0.0, 0.0, 0.0, 0.0, 0.0, 0.0, 0.0, 0.0, 0.0, 0.0, 0.0, 0.0, 0.0, 0.0, 0.0, 0.0, 0.0, 0.0, 0.0, 0.0, 0.0, 0.0, 0.0, 0.0, 0.0, 0.0, 0.0, 0.0, 0.0, 0.0, 0.0, 0.0, 0.0, 0.0, 0.0, 0.0, 0.0, 0.0, 0.0, 0.0, 0.0, 0.0, 0.0, 0.0, 0.0, 0.0, 0.0, 0.0, 0.0, 0.0, 0.0, 0.0, 0.0, 0.0, 0.0, 0.0, 0.0, 0.0, 0.0, 0.0, 0.0, 0.0, 0.0, 0.0, 0.0, 0.0, 0.0, 0.0, 0.0, 0.0, 0.0, 0.0, 0.0, 0.0, 0.0, 0.0, 0.0, 0.0, 0.0, 0.0, 0.0, 0.0, 0.0, 0.0, 0.0, 0.0, 0.0, 0.0, 0.0, 0.0, 0.0, 0.0, 0.0, 0.0, 0.0, 0.0, 0.0, 0.0, 0.0, 0.0, 0.0, 0.0, 0.0, 0.0, 0.0, 0.0, 0.0, 0.5, 0.0, 1.0, 0.0, 1.0, 1.0, 0.5, 1.0, 0.0, 0.0, 0.5, 0.0, 0.5, 1.0, 0.0, 1.0, 0.5, 0.0, 0.0, 0.0, 0.0, 0.0, 0.5, 0.0, 1.0, 0.0, 0.5, 0.0, 0.5, 0.0, 1.0, 0.0, 0.5, 0.0, 0.5, 1.0, 1.0, 1.0, 1.0, 0.0, 0.0, 0.0, 0.0, 1.0, 0.5, 1.0, 0.5, 0.0, 0.5, 0.0, 0.5, 0.0, 0.0, 0.0, 0.0, 0.0, 1.0, 0.0, 1.0, 0.0, 0.5, 0.0, 0.5, 0.0, 0.0, 0.0, 0.0, 1.0, 0.0, 1.0, 0.0, 0.0, 1.0, 1.0, 1.0, 0.0, 1.0, 0.0, 1.0, 1.0, 0.0, 1.0, 0.5, 1.0, 0.5, 1.0, 0.0, 1.0, 0.5, 1.0, 1.0, 1.0, 1.0, 1.0, 0.5, 1.0, 1.0, 0.0, 0.5, 0.0, 0.5, 0.0, 1.0, 0.0, 0.5, 0.0, 0.0, 0.0, 0.0, 0.0, 0.5, 0.0, 0.0, 0.0, 0.0, 0.0, 0.0, 0.0, 0.0, 0.0, 1.0, 0.0, 1.0, 0.0, 1.0, 0.0, 1.0, 0.0, 0.8182, 0.0, 0.9091, 0.1575, 0.7273, 0.1575, 0.7273, 0.1575, 0.5455, 0.1575, 0.6364, 0.0, 0.09091, 0.0, 0.1818, 0.1575, 0.0, 0.1575, 0.2727, 0.0, 0.3636, 0.1575, 0.1818, 0.1575, 0.4545, 0.0, 0.5455, 0.1575, 0.3636, 0.1575, 0.7273, 0.1575, 0.6364, 0.3149, 0.5455, 0.1575, 0.9091, 0.1575, 0.8182, 0.3149, 0.7273, 0.1575, 0.1818, 0.1575, 0.09091, 0.3149, 0.0, 0.1575, 0.3636, 0.1575, 0.2727, 0.3149, 0.1818, 0.1575, 0.5455, 0.1575, 0.4545, 0.3149, 0.3636, 0.1575, 0.7273, 0.1575, 0.8182, 0.3149, 0.6364, 0.3149, 0.9091, 0.1575, 1.0, 0.3149, 0.8182, 0.3149, 0.1818, 0.1575, 0.2727, 0.3149, 0.09091, 0.3149, 0.3636, 0.1575, 0.4545, 0.3149, 0.2727, 0.3149, 0.5455, 0.1575, 0.6364, 0.3149, 0.4545, 0.3149, 0.8182, 0.3149, 0.7273, 0.4724, 0.6364, 0.3149, 1.0, 0.3149, 0.9091, 0.4724, 0.8182, 0.3149, 0.2727, 0.3149, 0.1818, 0.4724, 0.09091, 0.3149, 0.4545, 0.3149, 0.3636, 0.4724, 0.2727, 0.3149, 0.6364, 0.3149, 0.5455, 0.4724, 0.4545, 0.3149, 0.0, 0.0, 0.0, 0.0, 0.0, 0.0, 0.0, 0.0, 0.0, 0.0, 0.0, 0.0, 0.0, 0.0, 0.0, 0.0, 0.0, 0.0, 0.0, 0.0, 0.0, 0.0, 0.0, 0.0, 0.0, 0.0, 0.0, 0.0, 0.0, 0.0, 0.0, 0.0, 0.0, 0.0, 0.0, 0.0, 0.0, 0.0, 0.0, 0.0, 0.0, 0.0, 0.0, 0.0, 0.0, 0.0, 0.0, 0.0, 0.0, 0.0, 0.0, 0.0, 0.0, 0.0, 0.0, 0.0, 0.0, 0.0, 0.0, 0.0, 0.0, 0.0, 0.0, 0.0, 0.0, 0.0, 0.0, 0.0, 0.0, 0.0, 0.0, 0.0, 0.0, 0.0, 0.0, 0.0, 0.0, 0.0, 0.0, 0.0, 0.0, 0.0, 0.0, 0.0, 0.0, 0.0, 0.0, 0.0, 0.0, 0.0, 0.0, 0.0, 0.0, 0.0, 0.0, 0.0, 0.0, 0.0, 0.0, 0.0, 0.0, 0.0, 0.0, 0.0, 0.0, 0.0, 0.0, 0.0, 0.0, 0.0, 0.0, 0.0, 0.0, 0.0, 0.0, 0.0, 0.0, 0.0, 0.0, 0.0, 0.0, 0.0, 0.0, 0.0, 0.0, 0.0, 0.0, 0.0, 0.0, 0.0, 0.0, 0.0, 0.0, 0.0, 0.0, 0.0, 0.0, 0.0, 0.0, 0.0, 0.5, 0.0, 1.0, 0.0, 1.0, 1.0, 0.5, 1.0, 0.0, 0.0, 0.5, 0.0, 0.5, 1.0, 0.0, 1.0, 0.5, 0.0, 0.0, 0.0, 0.0, 0.0, 0.5, 0.0, 1.0, 0.0, 0.5, 0.0, 0.5, 0.0, 1.0, 0.0, 0.5, 0.0, 0.5, 1.0, 1.0, 1.0, 1.0, 0.0, 0.0, 0.0, 0.0, 1.0, 0.5, 1.0, 0.5, 0.0, 0.5, 0.0, 0.5, 0.0, 0.0, 0.0, 0.0, 0.0, 1.0, 0.0, 1.0, 0.0, 0.5, 0.0, 0.5, 0.0, 0.0, 0.0, 0.0, 1.0, 0.0, 1.0, 0.0, 0.0, 1.0, 1.0, 1.0, 0.0, 1.0, 0.0, 1.0, 1.0, 0.0, 1.0, 0.5, 1.0, 0.5, 1.0, 0.0, 1.0, 0.5, 1.0, 1.0, 1.0, 1.0, 1.0, 0.5, 1.0, 1.0, 0.0, 0.5, 0.0, 0.5, 0.0, 1.0, 0.0, 0.5, 0.0, 0.0, 0.0, 0.0, 0.0, 0.5, 0.0, 0.0, 0.0, 0.0, 0.0, 0.0, 0.0, 0.0, 0.0, 1.0, 0.0, 1.0, 0.0, 1.0, 0.0, 1.0, 0.0, 0.8182, 0.0, 0.9091, 0.1575, 0.7273, 0.1575, 0.7273, 0.1575, 0.5455, 0.1575, 0.6364, 0.0, 0.09091, 0.0, 0.1818, 0.1575, 0.0, 0.1575, 0.2727, 0.0, 0.3636, 0.1575, 0.1818, 0.1575, 0.4545, 0.0, 0.5455, 0.1575, 0.3636, 0.1575, 0.7273, 0.1575, 0.6364, 0.3149, 0.5455, 0.1575, 0.9091, 0.1575, 0.8182, 0.3149, 0.7273, 0.1575, 0.1818, 0.1575, 0.09091, 0.3149, 0.0, 0.1575, 0.3636, 0.1575, 0.2727, 0.3149, 0.1818, 0.1575, 0.5455, 0.1575, 0.4545, 0.3149, 0.3636, 0.1575, 0.7273, 0.1575, 0.8182, 0.3149, 0.6364, 0.3149, 0.9091, 0.1575, 1.0, 0.3149, 0.8182, 0.3149, 0.1818, 0.1575, 0.2727, 0.3149, 0.09091, 0.3149, 0.3636, 0.1575, 0.4545, 0.3149, 0.2727, 0.3149, 0.5455, 0.1575, 0.6364, 0.3149, 0.4545, 0.3149, 0.8182, 0.3149, 0.7273, 0.4724, 0.6364, 0.3149, 1.0, 0.3149, 0.9091, 0.4724, 0.8182, 0.3149, 0.2727, 0.3149, 0.1818, 0.4724, 0.09091, 0.3149, 0.4545, 0.3149, 0.3636, 0.4724, 0.2727, 0.3149, 0.6364, 0.3149, 0.5455, 0.4724, 0.4545, 0.3149, 0.0, 0.0, 0.0, 0.0, 0.0, 0.0, 0.0, 0.0, 0.0, 0.0, 0.0, 0.0, 0.0, 0.0, 0.0, 0.0, 0.0, 0.0, 0.0, 0.0, 0.0, 0.0, 0.0, 0.0, 0.0, 0.0, 0.0, 0.0, 0.0, 0.0, 0.0, 0.0, 0.0, 0.0, 0.0, 0.0, 0.0, 0.0, 0.0, 0.0, 0.0, 0.0, 0.0, 0.0, 0.0, 0.0, 0.0, 0.0, 0.0, 0.0, 0.0, 0.0, 0.0, 0.0, 0.0, 0.0, 0.0, 0.0, 0.0, 0.0, 0.0, 0.0, 0.0, 0.0, 0.0, 0.0, 0.0, 0.0, 0.0, 0.0, 0.0, 0.0, 0.0, 0.0, 0.0, 0.0, 0.0, 0.0, 0.0, 0.0, 0.0, 0.0, 0.0, 0.0, 0.0, 0.0, 0.0, 0.0, 0.0, 0.0, 0.0, 0.0, 0.0, 0.0, 0.0, 0.0, 0.0, 0.0, 0.0, 0.0, 0.0, 0.0, 0.0, 0.0, 0.0, 0.0, 0.0, 0.0, 0.0, 0.0, 0.0, 0.0, 0.0, 0.0, 0.0, 0.0, 0.0, 0.0, 0.0, 0.0, 0.0, 0.0, 0.0, 0.0, 0.0, 0.0, 0.0, 0.0, 0.0, 0.0, 0.0, 0.0, 0.0, 0.0, 0.0, 0.0, 0.0, 0.0, 0.0, 0.0, 0.5, 0.0, 1.0, 0.0, 1.0, 1.0, 0.5, 1.0, 0.0, 0.0, 0.5, 0.0, 0.5, 1.0, 0.0, 1.0, 0.5, 0.0, 0.0, 0.0, 0.0, 0.0, 0.5, 0.0, 1.0, 0.0, 0.5, 0.0, 0.5, 0.0, 1.0, 0.0, 0.5, 0.0, 0.5, 1.0, 1.0, 1.0, 1.0, 0.0, 0.0, 0.0, 0.0, 1.0, 0.5, 1.0, 0.5, 0.0, 0.5, 0.0, 0.5, 0.0, 0.0, 0.0, 0.0, 0.0, 1.0, 0.0, 1.0, 0.0, 0.5, 0.0, 0.5, 0.0, 0.0, 0.0, 0.0, 1.0, 0.0, 1.0, 0.0, 0.0, 1.0, 1.0, 1.0, 0.0, 1.0, 0.0, 1.0, 1.0, 0.0, 1.0, 0.5, 1.0, 0.5, 1.0, 0.0, 1.0, 0.5, 1.0, 1.0, 1.0, 1.0, 1.0, 0.5, 1.0, 1.0, 0.0, 0.5, 0.0, 0.5, 0.0, 1.0, 0.0, 0.5, 0.0, 0.0, 0.0, 0.0, 0.0, 0.5, 0.0, 0.0, 0.0, 0.0, 0.0, 0.0, 0.0, 0.0, 0.0, 1.0, 0.0, 1.0, 0.0, 1.0, 0.0, 1.0, 0.0, 0.8182, 0.0, 0.7273, 0.1575, 0.9091, 0.1575, 0.7273, 0.1575, 0.6364, 0.0, 0.5455, 0.1575, 0.09091, 0.0, 0.0, 0.1575, 0.1818, 0.1575, 0.2727, 0.0, 0.1818, 0.1575, 0.3636, 0.1575, 0.4545, 0.0, 0.3636, 0.1575, 0.5455, 0.1575, 0.7273, 0.1575, 0.5455, 0.1575, 0.6364, 0.3149, 0.9091, 0.1575, 0.7273, 0.1575, 0.8182, 0.3149, 0.1818, 0.1575, 0.0, 0.1575, 0.09091, 0.3149, 0.3636, 0.1575, 0.1818, 0.1575, 0.2727, 0.3149, 0.5455, 0.1575, 0.3636, 0.1575, 0.4545, 0.3149, 0.7273, 0.1575, 0.6364, 0.3149, 0.8182, 0.3149, 0.9091, 0.1575, 0.8182, 0.3149, 1.0, 0.3149, 0.1818, 0.1575, 0.09091, 0.3149, 0.2727, 0.3149, 0.3636, 0.1575, 0.2727, 0.3149, 0.4545, 0.3149, 0.5455, 0.1575, 0.4545, 0.3149, 0.6364, 0.3149, 0.8182, 0.3149, 0.6364, 0.3149, 0.7273, 0.4724, 1.0, 0.3149, 0.8182, 0.3149, 0.9091, 0.4724, 0.2727, 0.3149, 0.09091, 0.3149, 0.1818, 0.4724, 0.4545, 0.3149, 0.2727, 0.3149, 0.3636, 0.4724, 0.6364, 0.3149, 0.4545, 0.3149, 0.5455, 0.4724, 0.0, 0.0, 0.0, 0.0, 0.0, 0.0, 0.0, 0.0, 0.0, 0.0, 0.0, 0.0, 0.0, 0.0, 0.0, 0.0, 0.0, 0.0, 0.0, 0.0, 0.0, 0.0, 0.0, 0.0, 0.0, 0.0, 0.0, 0.0, 0.0, 0.0, 0.0, 0.0, 0.0, 0.0, 0.0, 0.0, 0.0, 0.0, 0.0, 0.0, 0.0, 0.0, 0.0, 0.0, 0.0, 0.0, 0.0, 0.0, 0.0, 0.0, 0.0, 0.0, 0.0, 0.0, 0.0, 0.0, 0.0, 0.0, 0.0, 0.0, 0.0, 0.0, 0.0, 0.0, 0.0, 0.0, 0.0, 0.0, 0.0, 0.0, 0.0, 0.0, 0.0, 0.0, 0.0, 0.0, 0.0, 0.0, 0.0, 0.0, 0.0, 0.0, 0.0, 0.0, 0.0, 0.0, 0.0, 0.0, 0.0, 0.0, 0.0, 0.0, 0.0, 0.0, 0.0, 0.0, 0.0, 0.0, 0.0, 0.0, 0.0, 0.0, 0.0, 0.0, 0.0, 0.0, 0.0, 0.0, 0.0, 0.0, 0.0, 0.0, 0.0, 0.0, 0.0, 0.0, 0.0, 0.0, 0.0, 0.0, 0.0, 0.0, 0.0, 0.0, 0.0, 0.0, 0.0, 0.0, 0.0, 0.0, 0.0, 0.0, 0.0, 0.0, 0.0, 0.0, 0.0, 0.0, 0.0, 0.0, 0.8182, 0.0, 0.9091, 0.1575, 0.7273, 0.1575, 0.7273, 0.1575, 0.5455, 0.1575, 0.6364, 0.0, 0.09091, 0.0, 0.1818, 0.1575, 0.0, 0.1575, 0.2727, 0.0, 0.3636, 0.1575, 0.1818, 0.1575, 0.4545, 0.0, 0.5455, 0.1575, 0.3636, 0.1575, 0.7273, 0.1575, 0.6364, 0.3149, 0.5455, 0.1575, 0.9091, 0.1575, 0.8182, 0.3149, 0.7273, 0.1575, 0.1818, 0.1575, 0.09091, 0.3149, 0.0, 0.1575, 0.3636, 0.1575, 0.2727, 0.3149, 0.1818, 0.1575, 0.5455, 0.1575, 0.4545, 0.3149, 0.3636, 0.1575, 0.7273, 0.1575, 0.8182, 0.3149, 0.6364, 0.3149, 0.9091, 0.1575, 1.0, 0.3149, 0.8182, 0.3149, 0.1818, 0.1575, 0.2727, 0.3149, 0.09091, 0.3149, 0.3636, 0.1575, 0.4545, 0.3149, 0.2727, 0.3149, 0.5455, 0.1575, 0.6364, 0.3149, 0.4545, 0.3149, 0.8182, 0.3149, 0.7273, 0.4724, 0.6364, 0.3149, 1.0, 0.3149, 0.9091, 0.4724, 0.8182, 0.3149, 0.2727, 0.3149, 0.1818, 0.4724, 0.09091, 0.3149, 0.4545, 0.3149, 0.3636, 0.4724, 0.2727, 0.3149, 0.6364, 0.3149, 0.5455, 0.4724, 0.4545, 0.3149, 0.0, 0.0, 0.0, 0.0, 0.0, 0.0, 0.0, 0.0, 0.0, 0.0, 0.0, 0.0, 0.0, 0.0, 0.0, 0.0, 0.0, 0.0, 0.0, 0.0, 0.0, 0.0, 0.0, 0.0, 0.0, 0.0, 0.0, 0.0, 0.0, 0.0, 0.0, 0.0, 0.0, 0.0, 0.0, 0.0, 0.0, 0.0, 0.0, 0.0, 0.0, 0.0, 0.0, 0.0, 0.0, 0.0, 0.0, 0.0, 0.0, 0.0, 0.0, 0.0, 0.0, 0.0, 0.0, 0.0, 0.0, 0.0, 0.0, 0.0, 0.0, 0.0, 0.0, 0.0, 0.0, 0.0, 0.0, 0.0, 0.0, 0.0, 0.0, 0.0, 0.0, 0.0, 0.0, 0.0, 0.0, 0.0, 0.0, 0.0, 0.0, 0.0, 0.0, 0.0, 0.0, 0.0, 0.0, 0.0, 0.0, 0.0, 0.0, 0.0, 0.0, 0.0, 0.0, 0.0, 0.0, 0.0, 0.0, 0.0, 0.0, 0.0, 0.0, 0.0, 0.0, 0.0, 0.0, 0.0, 0.0, 0.0, 0.0, 0.0, 0.0, 0.0, 0.0, 0.0, 0.0, 0.0, 0.0, 0.0, 0.0, 0.0, 0.0, 0.0, 0.0, 0.0, 0.0, 0.0, 0.0, 0.0, 0.0, 0.0, 0.0, 0.0, 0.0, 0.0, 0.0, 0.0, 0.0, 0.0, 0.5, 0.0, 1.0, 0.0, 1.0, 1.0, 0.5, 1.0, 0.0, 0.0, 0.5, 0.0, 0.5, 1.0, 0.0, 1.0, 0.5, 0.0, 0.0, 0.0, 0.0, 0.0, 0.5, 0.0, 1.0, 0.0, 0.5, 0.0, 0.5, 0.0, 1.0, 0.0, 0.5, 0.0, 0.5, 1.0, 1.0, 1.0, 1.0, 0.0, 0.0, 0.0, 0.0, 1.0, 0.5, 1.0, 0.5, 0.0, 0.5, 0.0, 0.5, 0.0, 0.0, 0.0, 0.0, 0.0, 1.0, 0.0, 1.0, 0.0, 0.5, 0.0, 0.5, 0.0, 0.0, 0.0, 0.0, 1.0, 0.0, 1.0, 0.0, 0.0, 1.0, 1.0, 1.0, 0.0, 1.0, 0.0, 1.0, 1.0, 0.0, 1.0, 0.5, 1.0, 0.5, 1.0, 0.0, 1.0, 0.5, 1.0, 1.0, 1.0, 1.0, 1.0, 0.5, 1.0, 1.0, 0.0, 0.5, 0.0, 0.5, 0.0, 1.0, 0.0, 0.5, 0.0, 0.0, 0.0, 0.0, 0.0, 0.5, 0.0, 0.0, 0.0, 0.0, 0.0, 0.0, 0.0, 0.0, 0.0, 1.0, 0.0, 1.0, 0.0, 1.0, 0.0, 1.0, 0.0, 0.8182, 0.3149, 0.9091, 0.3149, 1.0, 0.3149, 0.6364, 0.3149, 0.7273, 0.3149, 0.8182, 0.3149, 0.4545, 0.3149, 0.6364, 0.3149, 0.5455, 0.3149, 0.2727, 0.3149, 0.4545, 0.3149, 0.3636, 0.3149, 0.09091, 0.3149, 0.2727, 0.3149, 0.1818, 0.3149, 0.8182, 0.3149, 0.9091, 0.3149, 1.0, 0.3149, 0.6364, 0.3149, 0.7273, 0.3149, 0.8182, 0.3149, 0.4545, 0.3149, 0.5455, 0.3149, 0.6364, 0.3149, 0.2727, 0.3149, 0.4545, 0.3149, 0.3636, 0.3149, 0.09091, 0.3149, 0.1818, 0.3149, 0.2727, 0.3149, 0.8182, 0.3149, 1.0, 0.3149, 0.9091, 0.3149, 0.6364, 0.3149, 0.8182, 0.3149, 0.7273, 0.3149, 0.4545, 0.3149, 0.6364, 0.3149, 0.5455, 0.3149, 0.2727, 0.3149, 0.3636, 0.3149, 0.4545, 0.3149, 0.09091, 0.3149, 0.2727, 0.3149, 0.1818, 0.3149, 0.8182, 0.3149, 1.0, 0.3149, 0.9091, 0.3149, 0.6364, 0.3149, 0.8182, 0.3149, 0.7273, 0.3149, 0.4545, 0.3149, 0.5455, 0.3149, 0.6364, 0.3149, 0.2727, 0.3149, 0.3636, 0.3149, 0.4545, 0.3149, 0.09091, 0.3149, 0.2727, 0.3149, 0.1818, 0.3149, 0.8182, 0.3149, 0.9091, 0.3149, 1.0, 0.3149, 0.6364, 0.3149, 0.7273, 0.3149, 0.8182, 0.3149, 0.4545, 0.3149, 0.6364, 0.3149, 0.5455, 0.3149, 0.2727, 0.3149, 0.3636, 0.3149, 0.4545, 0.3149, 0.09091, 0.3149, 0.1818, 0.3149, 0.2727, 0.3149, 0.8182, 0.3149, 0.9091, 0.3149, 1.0, 0.3149, 0.6364, 0.3149, 0.7273, 0.3149, 0.8182, 0.3149, 0.4545, 0.3149, 0.6364, 0.3149, 0.5455, 0.3149, 0.2727, 0.3149, 0.3636, 0.3149, 0.4545, 0.3149, 0.09091, 0.3149, 0.1818, 0.3149, 0.2727, 0.3149, 0.8182, 0.3149, 1.0, 0.3149, 0.9091, 0.3149, 0.6364, 0.3149, 0.8182, 0.3149, 0.7273, 0.3149, 0.4545, 0.3149, 0.5455, 0.3149, 0.6364, 0.3149, 0.2727, 0.3149, 0.3636, 0.3149, 0.4545, 0.3149, 0.09091, 0.3149, 0.1818, 0.3149, 0.2727, 0.3149, 0.8182, 0.3149, 1.0, 0.3149, 0.9091, 0.3149, 0.6364, 0.3149, 0.8182, 0.3149, 0.7273, 0.3149, 0.4545, 0.3149, 0.6364, 0.3149, 0.5455, 0.3149, 0.2727, 0.3149, 0.3636, 0.3149, 0.4545, 0.3149, 0.09091, 0.3149, 0.2727, 0.3149, 0.1818, 0.3149, 0.8182, 0.3149, 0.9091, 0.3149, 1.0, 0.3149, 0.6364, 0.3149, 0.7273, 0.3149, 0.8182, 0.3149, 0.4545, 0.3149, 0.5455, 0.3149, 0.6364, 0.3149, 0.2727, 0.3149, 0.4545, 0.3149, 0.3636, 0.3149, 0.09091, 0.3149, 0.1818, 0.3149, 0.2727, 0.3149, 0.8182, 0.3149, 0.9091, 0.3149, 1.0, 0.3149, 0.6364, 0.3149, 0.7273, 0.3149, 0.8182, 0.3149, 0.4545, 0.3149, 0.6364, 0.3149, 0.5455, 0.3149, 0.2727, 0.3149, 0.4545, 0.3149, 0.3636, 0.3149, 0.09091, 0.3149, 0.1818, 0.3149, 0.2727, 0.3149, 0.8182, 0.3149, 1.0, 0.3149, 0.9091, 0.3149, 0.6364, 0.3149, 0.8182, 0.3149, 0.7273, 0.3149, 0.4545, 0.3149, 0.5455, 0.3149, 0.6364, 0.3149, 0.2727, 0.3149, 0.4545, 0.3149, 0.3636, 0.3149, 0.09091, 0.3149, 0.2727, 0.3149, 0.1818, 0.3149, 0.8182, 0.3149, 1.0, 0.3149, 0.9091, 0.3149, 0.6364, 0.3149, 0.8182, 0.3149, 0.7273, 0.3149, 0.4545, 0.3149, 0.5455, 0.3149, 0.6364, 0.3149, 0.2727, 0.3149, 0.4545, 0.3149, 0.3636, 0.3149, 0.09091, 0.3149, 0.2727, 0.3149, 0.1818, 0.3149, 0.6364, 0.3149, 0.8182, 0.3149, 0.8182, 0.3149, 0.6364, 0.3149, 0.8182, 0.3149, 1.0, 0.3149, 1.0, 0.3149, 0.8182, 0.3149, 0.2727, 0.3149, 0.09091, 0.3149, 0.09091, 0.3149, 0.2727, 0.3149, 0.4545, 0.3149, 0.2727, 0.3149, 0.2727, 0.3149, 0.4545, 0.3149, 0.6364, 0.3149, 0.4545, 0.3149, 0.4545, 0.3149, 0.6364, 0.3149, 0.9091, 0.3149, 0.8182, 0.3149, 0.8182, 0.3149, 0.9091, 0.3149, 0.7273, 0.3149, 0.6364, 0.3149, 0.6364, 0.3149, 0.7273, 0.3149, 0.4545, 0.3149, 0.5455, 0.3149, 0.5455, 0.3149, 0.4545, 0.3149, 0.2727, 0.3149, 0.3636, 0.3149, 0.3636, 0.3149, 0.2727, 0.3149, 0.09091, 0.3149, 0.1818, 0.3149, 0.1818, 0.3149, 0.09091, 0.3149, 1.0, 0.3149, 0.9091, 0.3149, 0.9091, 0.3149, 1.0, 0.3149, 0.8182, 0.3149, 0.7273, 0.3149, 0.7273, 0.3149, 0.8182, 0.3149, 0.5455, 0.3149, 0.6364, 0.3149, 0.6364, 0.3149, 0.5455, 0.3149, 0.3636, 0.3149, 0.4545, 0.3149, 0.4545, 0.3149, 0.3636, 0.3149, 0.1818, 0.3149, 0.2727, 0.3149, 0.2727, 0.3149, 0.1818, 0.3149, 0.6364, 0.3149, 0.8182, 0.3149, 0.8182, 0.3149, 0.6364, 0.3149, 0.8182, 0.3149, 1.0, 0.3149, 1.0, 0.3149, 0.8182, 0.3149, 0.09091, 0.3149, 0.2727, 0.3149, 0.2727, 0.3149, 0.09091, 0.3149, 0.4545, 0.3149, 0.2727, 0.3149, 0.2727, 0.3149, 0.4545, 0.3149, 0.4545, 0.3149, 0.6364, 0.3149, 0.6364, 0.3149, 0.4545, 0.3149, 0.9091, 0.3149, 0.8182, 0.3149, 0.8182, 0.3149, 0.9091, 0.3149, 0.7273, 0.3149, 0.6364, 0.3149, 0.6364, 0.3149, 0.7273, 0.3149, 0.5455, 0.3149, 0.4545, 0.3149, 0.4545, 0.3149, 0.5455, 0.3149, 0.2727, 0.3149, 0.3636, 0.3149, 0.3636, 0.3149, 0.2727, 0.3149, 0.1818, 0.3149, 0.09091, 0.3149, 0.09091, 0.3149, 0.1818, 0.3149, 1.0, 0.3149, 0.9091, 0.3149, 0.9091, 0.3149, 1.0, 0.3149, 0.8182, 0.3149, 0.7273, 0.3149, 0.7273, 0.3149, 0.8182, 0.3149, 0.6364, 0.3149, 0.5455, 0.3149, 0.5455, 0.3149, 0.6364, 0.3149, 0.3636, 0.3149, 0.4545, 0.3149, 0.4545, 0.3149, 0.3636, 0.3149, 0.2727, 0.3149, 0.1818, 0.3149, 0.1818, 0.3149, 0.2727, 0.3149, 0.8182, 0.3149, 0.6364, 0.3149, 0.6364, 0.3149, 0.8182, 0.3149, 1.0, 0.3149, 0.8182, 0.3149, 0.8182, 0.3149, 1.0, 0.3149, 0.2727, 0.3149, 0.09091, 0.3149, 0.09091, 0.3149, 0.2727, 0.3149, 0.2727, 0.3149, 0.4545, 0.3149, 0.4545, 0.3149, 0.2727, 0.3149, 0.6364, 0.3149, 0.4545, 0.3149, 0.4545, 0.3149, 0.6364, 0.3149, 0.8182, 0.3149, 0.9091, 0.3149, 0.9091, 0.3149, 0.8182, 0.3149, 0.6364, 0.3149, 0.7273, 0.3149, 0.7273, 0.3149, 0.6364, 0.3149, 0.4545, 0.3149, 0.5455, 0.3149, 0.5455, 0.3149, 0.4545, 0.3149, 0.3636, 0.3149, 0.2727, 0.3149, 0.2727, 0.3149, 0.3636, 0.3149, 0.09091, 0.3149, 0.1818, 0.3149, 0.1818, 0.3149, 0.09091, 0.3149, 0.9091, 0.3149, 1.0, 0.3149, 1.0, 0.3149, 0.9091, 0.3149, 0.7273, 0.3149, 0.8182, 0.3149, 0.8182, 0.3149, 0.7273, 0.3149, 0.5455, 0.3149, 0.6364, 0.3149, 0.6364, 0.3149, 0.5455, 0.3149, 0.4545, 0.3149, 0.3636, 0.3149, 0.3636, 0.3149, 0.4545, 0.3149, 0.1818, 0.3149, 0.2727, 0.3149, 0.2727, 0.3149, 0.1818, 0.3149, 0.8182, 0.3149, 0.6364, 0.3149, 0.6364, 0.3149, 0.8182, 0.3149, 1.0, 0.3149, 0.8182, 0.3149, 0.8182, 0.3149, 1.0, 0.3149, 0.2727, 0.3149, 0.09091, 0.3149, 0.09091, 0.3149, 0.2727, 0.3149, 0.2727, 0.3149, 0.4545, 0.3149, 0.4545, 0.3149, 0.2727, 0.3149, 0.4545, 0.3149, 0.6364, 0.3149, 0.6364, 0.3149, 0.4545, 0.3149, 0.8182, 0.3149, 0.9091, 0.3149, 0.9091, 0.3149, 0.8182, 0.3149, 0.6364, 0.3149, 0.7273, 0.3149, 0.7273, 0.3149, 0.6364, 0.3149, 0.5455, 0.3149, 0.4545, 0.3149, 0.4545, 0.3149, 0.5455, 0.3149, 0.3636, 0.3149, 0.2727, 0.3149, 0.2727, 0.3149, 0.3636, 0.3149, 0.09091, 0.3149, 0.1818, 0.3149, 0.1818, 0.3149, 0.09091, 0.3149, 0.9091, 0.3149, 1.0, 0.3149, 1.0, 0.3149, 0.9091, 0.3149, 0.7273, 0.3149, 0.8182, 0.3149, 0.8182, 0.3149, 0.7273, 0.3149, 0.6364, 0.3149, 0.5455, 0.3149, 0.5455, 0.3149, 0.6364, 0.3149, 0.4545, 0.3149, 0.3636, 0.3149, 0.3636, 0.3149, 0.4545, 0.3149, 0.1818, 0.3149, 0.2727, 0.3149, 0.2727, 0.3149, 0.1818, 0.3149, 0.6364, 0.3149, 0.8182, 0.3149, 0.8182, 0.3149, 0.6364, 0.3149, 0.8182, 0.3149, 1.0, 0.3149, 1.0, 0.3149, 0.8182, 0.3149, 0.09091, 0.3149, 0.2727, 0.3149, 0.2727, 0.3149, 0.09091, 0.3149, 0.2727, 0.3149, 0.4545, 0.3149, 0.4545, 0.3149, 0.2727, 0.3149, 0.6364, 0.3149, 0.4545, 0.3149, 0.4545, 0.3149, 0.6364, 0.3149, 0.9091, 0.3149, 0.8182, 0.3149, 0.8182, 0.3149, 0.9091, 0.3149, 0.7273, 0.3149, 0.6364, 0.3149, 0.6364, 0.3149, 0.7273, 0.3149, 0.4545, 0.3149, 0.5455, 0.3149, 0.5455, 0.3149, 0.4545, 0.3149, 0.3636, 0.3149, 0.2727, 0.3149, 0.2727, 0.3149, 0.3636, 0.3149, 0.1818, 0.3149, 0.09091, 0.3149, 0.09091, 0.3149, 0.1818, 0.3149, 1.0, 0.3149, 0.9091, 0.3149, 0.9091, 0.3149, 1.0, 0.3149, 0.8182, 0.3149, 0.7273, 0.3149, 0.7273, 0.3149, 0.8182, 0.3149, 0.5455, 0.3149, 0.6364, 0.3149, 0.6364, 0.3149, 0.5455, 0.3149, 0.4545, 0.3149, 0.3636, 0.3149, 0.3636, 0.3149, 0.4545, 0.3149, 0.2727, 0.3149, 0.1818, 0.3149, 0.1818, 0.3149, 0.2727, 0.3149, 0.6364, 0.3149, 0.8182, 0.3149, 0.8182, 0.3149, 0.6364, 0.3149, 0.8182, 0.3149, 1.0, 0.3149, 1.0, 0.3149, 0.8182, 0.3149, 0.09091, 0.3149, 0.2727, 0.3149, 0.2727, 0.3149, 0.09091, 0.3149, 0.2727, 0.3149, 0.4545, 0.3149, 0.4545, 0.3149, 0.2727, 0.3149, 0.6364, 0.3149, 0.4545, 0.3149, 0.4545, 0.3149, 0.6364, 0.3149, 0.9091, 0.3149, 0.8182, 0.3149, 0.8182, 0.3149, 0.9091, 0.3149, 0.7273, 0.3149, 0.6364, 0.3149, 0.6364, 0.3149, 0.7273, 0.3149, 0.4545, 0.3149, 0.5455, 0.3149, 0.5455, 0.3149, 0.4545, 0.3149, 0.3636, 0.3149, 0.2727, 0.3149, 0.2727, 0.3149, 0.3636, 0.3149, 0.1818, 0.3149, 0.09091, 0.3149, 0.09091, 0.3149, 0.1818, 0.3149, 1.0, 0.3149, 0.9091, 0.3149, 0.9091, 0.3149, 1.0, 0.3149, 0.8182, 0.3149, 0.7273, 0.3149, 0.7273, 0.3149, 0.8182, 0.3149, 0.5455, 0.3149, 0.6364, 0.3149, 0.6364, 0.3149, 0.5455, 0.3149, 0.4545, 0.3149, 0.3636, 0.3149, 0.3636, 0.3149, 0.4545, 0.3149, 0.2727, 0.3149, 0.1818, 0.3149, 0.1818, 0.3149, 0.2727, 0.3149])
me_icosphere.materials.append(mat_rose)
me_icosphere.materials.append(mat_leafs)
me_icosphere.use_remesh_fix_poles = True
me_icosphere.use_remesh_preserve_attributes = False
me_icosphere.use_mirror_vertex_groups = False
me_icosphere.update()

# ---- objects
ob_light = bpy.data.objects.new('Light', light_light)
ob_camera = bpy.data.objects.new('Camera', cam_camera)
ob_roses = bpy.data.objects.new('Roses', me_icosphere)

# ---- transforms, parenting, visibility, modifiers, constraints
ob_light.location = (4.076, 1.005, 5.904)
ob_light.rotation_euler = (0.6503, 0.05522, 1.866)
ob_light.lock_rotations_4d = False
ob_light.empty_display_type = 'ARROWS'
ob_light.color = (0.0, 0.0, 0.0, 0.0)
ob_light.lineart.crease_threshold = 0.0
ob_camera.location = (7.359, -6.926, 4.958)
ob_camera.rotation_euler = (1.109, 0.0, 0.8149)
ob_camera.lock_rotations_4d = False
ob_camera.empty_display_type = 'ARROWS'
ob_camera.color = (0.0, 0.0, 0.0, 0.0)
ob_camera.display_type = 'WIRE'
ob_camera.lineart.crease_threshold = 0.0
ob_roses.location = (0.0, 0.0, 0.0)
ob_roses.lineart.crease_threshold = 0.0

# ---- collection membership
col_collection.objects.link(ob_light)
col_collection.objects.link(ob_camera)
col_collection.objects.link(ob_roses)

# ---- scene / render settings (as saved in the file)
scene.camera = ob_camera
scene.frame_start = 1; scene.frame_end = 250; scene.frame_set(1)
scene.render.engine = 'BLENDER_EEVEE_NEXT'
scene.cycles.use_denoising = False
scene.cycles.samples = 128
scene.cycles.sampling_pattern = 'TABULATED_SOBOL'
scene.cycles.use_adaptive_sampling = False
scene.cycles.use_light_tree = False
scene.view_settings.view_transform = 'Filmic'
bpy.context.view_layer.update()
